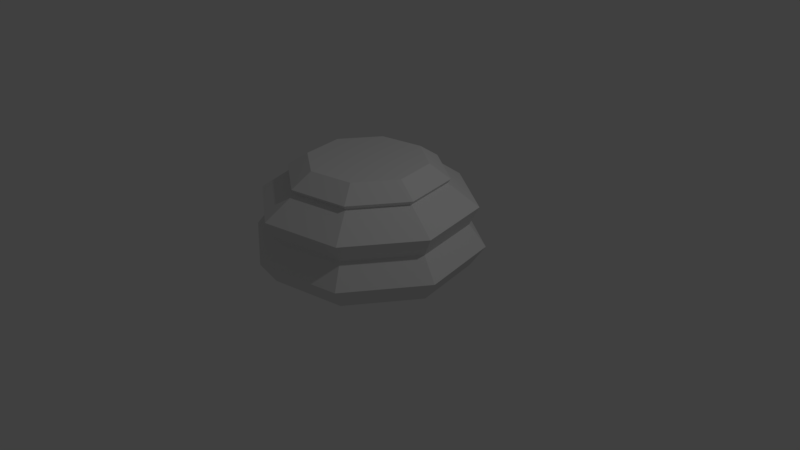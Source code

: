 # Source: Chees_base_LP.blend  (saved by Blender 2.79.0; exported with 4.5.12 LTS)
import bpy
from mathutils import Matrix  # noqa: F401  (used for matrix-valued properties, if any)

bpy.ops.wm.read_factory_settings(use_empty=True)
scene = bpy.context.scene
scene.name = 'Scene'

# ---- collections
col_collection_1 = bpy.data.collections.new('Collection 1'); scene.collection.children.link(col_collection_1)

# ---- world
world_world = bpy.data.worlds.new('World'); scene.world = world_world
world_world.color = (0.05088, 0.05088, 0.05088)
world_world.use_sun_shadow = False
world_world.sun_shadow_jitter_overblur = 0.0
world_world.cycles.sampling_method = 'MANUAL'

# ---- cameras
cam_camera = bpy.data.cameras.new('Camera')
cam_camera.clip_end = 100.0
cam_camera.lens = 35.0
cam_camera.sensor_width = 32.0
cam_camera.sensor_height = 18.0
cam_camera.ortho_scale = 7.314
cam_camera.dof.focus_distance = 0.0
cam_camera.dof.aperture_fstop = 128.0

# ---- lights
light_lamp = bpy.data.lights.new('Lamp', 'POINT')
light_lamp.transmission_factor = 0.0
light_lamp.cutoff_distance = 30.0
light_lamp.energy = 100.0
light_lamp.shadow_buffer_clip_start = 1.001
light_lamp.shadow_soft_size = 0.1
light_lamp.shadow_maximum_resolution = 0.006
light_lamp.use_absolute_resolution = True

# ---- meshes
me_cylinder = bpy.data.meshes.new('Cylinder')
me_cylinder.from_pydata([(0.2543, 1.278, -1.0), (1.084, 0.7242, -1.0), (1.278, -0.2543, -1.0), (0.7242, -1.084, -1.0), (-0.2543, -1.278, -1.0), (-1.084, -0.7242, -1.0), (-1.278, 0.2543, -1.0), (-0.7242, 1.084, -1.0), (0.2915, 1.466, -0.7206), (1.243, 0.8303, -0.7206), (1.466, -0.2915, -0.7206), (0.8303, -1.243, -0.7206), (-0.2915, -1.466, -0.7206), (-1.243, -0.8303, -0.7206), (-1.466, 0.2915, -0.7206), (-0.8303, 1.243, -0.7206), (0.2491, 1.253, -0.435), (1.062, 0.7095, -0.435), (1.253, -0.2491, -0.435), (0.7095, -1.062, -0.435), (-0.2491, -1.253, -0.435), (-1.062, -0.7095, -0.435), (-1.253, 0.2491, -0.435), (-0.7095, 1.062, -0.435), (0.2722, 1.369, -0.1916), (1.16, 0.7752, -0.1916), (1.369, -0.2722, -0.1916), (0.7752, -1.16, -0.1916), (-0.2722, -1.369, -0.1916), (-1.16, -0.7752, -0.1916), (-1.369, 0.2722, -0.1916), (-0.7752, 1.16, -0.1916), (0.2018, 1.014, 0.1456), (0.8599, 0.5746, 0.1456), (1.014, -0.2018, 0.1456), (0.5746, -0.8599, 0.1456), (-0.2018, -1.014, 0.1456), (-0.8599, -0.5746, 0.1456), (-1.014, 0.2018, 0.1456), (-0.5746, 0.8599, 0.1456), (0.1942, 0.9762, 0.0924), (0.8275, 0.5529, 0.0924), (0.9762, -0.1942, 0.0924), (0.5529, -0.8275, 0.0924), (-0.1942, -0.9762, 0.0924), (-0.8275, -0.5529, 0.0924), (-0.9762, 0.1942, 0.0924), (-0.5529, 0.8275, 0.0924), (0.1501, 0.7547, 0.3246), (0.6398, 0.4275, 0.3246), (0.7547, -0.1501, 0.3246), (0.4275, -0.6398, 0.3246), (-0.1501, -0.7547, 0.3246), (-0.6398, -0.4275, 0.3246), (-0.7547, 0.1501, 0.3246), (-0.4275, 0.6398, 0.3246)], [], [(23, 31, 24, 16), (21, 29, 30, 22), (20, 28, 29, 21), (26, 42, 43, 27), (0, 1, 2, 3, 4, 5, 6, 7), (19, 27, 28, 20), (17, 25, 26, 18), (49, 33, 32, 48), (47, 39, 32, 40), (52, 36, 35, 51), (54, 53, 52, 51, 50, 49, 48, 55), (41, 33, 34, 42), (48, 32, 39, 55), (28, 44, 45, 29), (43, 35, 36, 44), (24, 40, 41, 25), (54, 38, 37, 53), (45, 37, 38, 46), (21, 13, 12, 20), (19, 11, 10, 18), (20, 12, 11, 19), (22, 14, 13, 21), (40, 32, 33, 41), (0, 8, 9, 1), (17, 9, 8, 16), (16, 8, 15, 23), (22, 30, 31, 23), (18, 10, 9, 17), (42, 34, 35, 43), (3, 11, 12, 4), (7, 15, 8, 0), (23, 15, 14, 22), (50, 34, 33, 49), (5, 13, 14, 6), (18, 26, 27, 19), (44, 36, 37, 45), (4, 12, 13, 5), (16, 24, 25, 17), (2, 10, 11, 3), (53, 37, 36, 52), (1, 9, 10, 2), (46, 38, 39, 47), (6, 14, 15, 7), (30, 46, 47, 31), (31, 47, 40, 24), (29, 45, 46, 30), (51, 35, 34, 50), (27, 43, 44, 28), (55, 39, 38, 54), (25, 41, 42, 26)])
me_cylinder.use_remesh_preserve_volume = False
me_cylinder.use_remesh_preserve_attributes = False
me_cylinder.use_mirror_vertex_groups = False
me_cylinder.update()

# ---- objects
ob_chees_base = bpy.data.objects.new('Chees base', me_cylinder)
ob_lamp = bpy.data.objects.new('Lamp', light_lamp)
ob_camera = bpy.data.objects.new('Camera', cam_camera)

# ---- transforms, parenting, visibility, modifiers, constraints
ob_chees_base.location = (0.0, 0.0, 1.0)
ob_chees_base.lineart.crease_threshold = 0.0
ob_lamp.location = (4.076, 1.005, 5.904)
ob_lamp.rotation_euler = (0.6503, 0.05522, 1.866)
ob_lamp.lock_rotations_4d = False
ob_lamp.empty_display_type = 'ARROWS'
ob_lamp.color = (0.0, 0.0, 0.0, 0.0)
ob_lamp.lineart.crease_threshold = 0.0
ob_camera.location = (7.481, -6.508, 5.344)
ob_camera.rotation_euler = (1.109, 0.0, 0.8149)
ob_camera.lock_rotations_4d = False
ob_camera.empty_display_type = 'ARROWS'
ob_camera.color = (0.0, 0.0, 0.0, 0.0)
ob_camera.display_type = 'WIRE'
ob_camera.lineart.crease_threshold = 0.0

# ---- collection membership
col_collection_1.objects.link(ob_chees_base)
col_collection_1.objects.link(ob_lamp)
col_collection_1.objects.link(ob_camera)

# ---- scene / render settings (as saved in the file)
scene.camera = ob_camera
scene.frame_start = 1; scene.frame_end = 250; scene.frame_set(1)
scene.render.engine = 'BLENDER_EEVEE_NEXT'
scene.render.resolution_percentage = 50
scene.render.dither_intensity = 0.0
scene.cycles.use_denoising = False
scene.cycles.samples = 128
scene.cycles.sampling_pattern = 'TABULATED_SOBOL'
scene.cycles.use_adaptive_sampling = False
scene.cycles.use_light_tree = False
scene.cycles.blur_glossy = 0.0
scene.cycles.sample_clamp_indirect = 0.0
scene.view_settings.view_transform = 'Standard'
bpy.context.view_layer.update()
